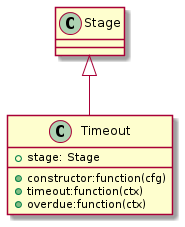

The diagram above was rendered by PlantUML. Its source (embedded in the PNG):
@startuml

/'
  Comment
'/

    Class Stage
    Class Timeout {
        +constructor:function(cfg)
        +timeout:function(ctx)
        +overdue:function(ctx)
        +stage: Stage
    }
    Stage <|-- Timeout

@enduml